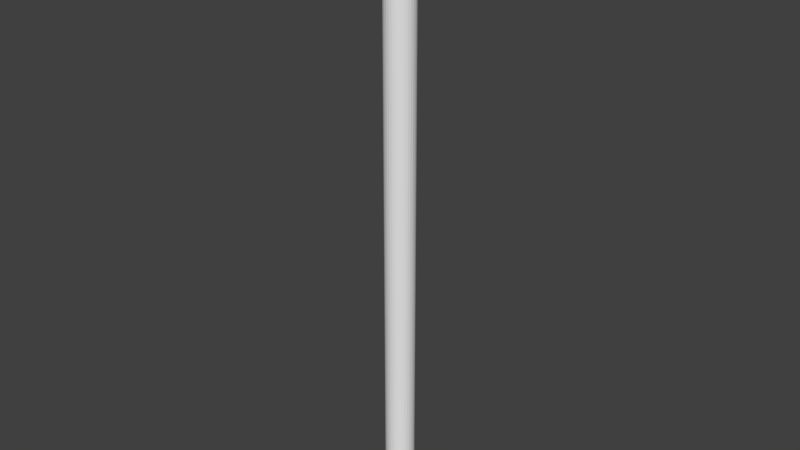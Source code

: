# Source: arrow.blend  (saved by Blender 2.79.0; exported with 4.5.12 LTS)
import bpy
from mathutils import Matrix  # noqa: F401  (used for matrix-valued properties, if any)

bpy.ops.wm.read_factory_settings(use_empty=True)
scene = bpy.context.scene
scene.name = 'Scene'

# ---- collections
col_collection_1 = bpy.data.collections.new('Collection 1'); scene.collection.children.link(col_collection_1)

# ---- world
world_world = bpy.data.worlds.new('World'); scene.world = world_world
world_world.color = (0.05088, 0.05088, 0.05088)
world_world.use_sun_shadow = False
world_world.sun_shadow_jitter_overblur = 0.0
world_world.cycles.sampling_method = 'MANUAL'

# ---- meshes
me_cone = bpy.data.meshes.new('Cone')
me_cone.from_pydata([(0.0, 1.0, -1.0), (0.1951, 0.9808, -1.0), (0.3827, 0.9239, -1.0), (0.5556, 0.8315, -1.0), (0.7071, 0.7071, -1.0), (0.8315, 0.5556, -1.0), (0.9239, 0.3827, -1.0), (0.9808, 0.1951, -1.0), (1.0, 7.55e-08, -1.0), (0.9808, -0.1951, -1.0), (0.9239, -0.3827, -1.0), (0.8315, -0.5556, -1.0), (0.7071, -0.7071, -1.0), (0.5556, -0.8315, -1.0), (0.3827, -0.9239, -1.0), (0.1951, -0.9808, -1.0), (-3.258e-07, -1.0, -1.0), (-0.1951, -0.9808, -1.0), (-0.3827, -0.9239, -1.0), (-0.5556, -0.8315, -1.0), (-0.7071, -0.7071, -1.0), (-0.8315, -0.5556, -1.0), (-0.9239, -0.3827, -1.0), (0.0, 0.0, 1.0), (-0.9808, -0.1951, -1.0), (-1.0, 9.656e-07, -1.0), (-0.9808, 0.1951, -1.0), (-0.9239, 0.3827, -1.0), (-0.8315, 0.5556, -1.0), (-0.7071, 0.7071, -1.0), (-0.5556, 0.8315, -1.0), (-0.3827, 0.9239, -1.0), (-0.1951, 0.9808, -1.0), (0.0, 0.5, -20.0), (0.0, 0.5, 0.0), (0.09755, 0.4904, -20.0), (0.09755, 0.4904, 0.0), (0.1913, 0.4619, -20.0), (0.1913, 0.4619, 0.0), (0.2778, 0.4157, -20.0), (0.2778, 0.4157, 0.0), (0.3536, 0.3536, -20.0), (0.3536, 0.3536, 0.0), (0.4157, 0.2778, -20.0), (0.4157, 0.2778, 0.0), (0.4619, 0.1913, -20.0), (0.4619, 0.1913, 0.0), (0.4904, 0.09755, -20.0), (0.4904, 0.09755, 0.0), (0.5, 3.775e-08, -20.0), (0.5, 3.775e-08, 0.0), (0.4904, -0.09755, -20.0), (0.4904, -0.09755, 0.0), (0.4619, -0.1913, -20.0), (0.4619, -0.1913, 0.0), (0.4157, -0.2778, -20.0), (0.4157, -0.2778, 0.0), (0.3536, -0.3536, -20.0), (0.3536, -0.3536, 0.0), (0.2778, -0.4157, -20.0), (0.2778, -0.4157, 0.0), (0.1913, -0.4619, -20.0), (0.1913, -0.4619, 0.0), (0.09755, -0.4904, -20.0), (0.09755, -0.4904, 0.0), (-1.629e-07, -0.5, -20.0), (-1.629e-07, -0.5, 0.0), (-0.09755, -0.4904, -20.0), (-0.09755, -0.4904, 0.0), (-0.1913, -0.4619, -20.0), (-0.1913, -0.4619, 0.0), (-0.2778, -0.4157, -20.0), (-0.2778, -0.4157, 0.0), (-0.3536, -0.3536, -20.0), (-0.3536, -0.3536, 0.0), (-0.4157, -0.2778, -20.0), (-0.4157, -0.2778, 0.0), (-0.4619, -0.1913, -20.0), (-0.4619, -0.1913, 0.0), (-0.4904, -0.09754, -20.0), (-0.4904, -0.09754, 0.0), (-0.5, 4.828e-07, -20.0), (-0.5, 4.828e-07, 0.0), (-0.4904, 0.09755, -20.0), (-0.4904, 0.09755, 0.0), (-0.4619, 0.1913, -20.0), (-0.4619, 0.1913, 0.0), (-0.4157, 0.2778, -20.0), (-0.4157, 0.2778, 0.0), (-0.3536, 0.3536, -20.0), (-0.3536, 0.3536, 0.0), (-0.2778, 0.4157, -20.0), (-0.2778, 0.4157, 0.0), (-0.1913, 0.4619, -20.0), (-0.1913, 0.4619, 0.0), (-0.09754, 0.4904, -20.0), (-0.09754, 0.4904, 0.0)], [], [(0, 23, 1), (1, 23, 2), (2, 23, 3), (3, 23, 4), (4, 23, 5), (5, 23, 6), (6, 23, 7), (7, 23, 8), (8, 23, 9), (9, 23, 10), (10, 23, 11), (11, 23, 12), (12, 23, 13), (13, 23, 14), (14, 23, 15), (15, 23, 16), (16, 23, 17), (17, 23, 18), (18, 23, 19), (19, 23, 20), (20, 23, 21), (21, 23, 22), (22, 23, 24), (24, 23, 25), (25, 23, 26), (26, 23, 27), (27, 23, 28), (28, 23, 29), (29, 23, 30), (30, 23, 31), (31, 23, 32), (32, 23, 0), (0, 1, 2, 3, 4, 5, 6, 7, 8, 9, 10, 11, 12, 13, 14, 15, 16, 17, 18, 19, 20, 21, 22, 24, 25, 26, 27, 28, 29, 30, 31, 32), (33, 34, 36, 35), (35, 36, 38, 37), (37, 38, 40, 39), (39, 40, 42, 41), (41, 42, 44, 43), (43, 44, 46, 45), (45, 46, 48, 47), (47, 48, 50, 49), (49, 50, 52, 51), (51, 52, 54, 53), (53, 54, 56, 55), (55, 56, 58, 57), (57, 58, 60, 59), (59, 60, 62, 61), (61, 62, 64, 63), (63, 64, 66, 65), (65, 66, 68, 67), (67, 68, 70, 69), (69, 70, 72, 71), (71, 72, 74, 73), (73, 74, 76, 75), (75, 76, 78, 77), (77, 78, 80, 79), (79, 80, 82, 81), (81, 82, 84, 83), (83, 84, 86, 85), (85, 86, 88, 87), (87, 88, 90, 89), (89, 90, 92, 91), (91, 92, 94, 93), (36, 34, 96, 94, 92, 90, 88, 86, 84, 82, 80, 78, 76, 74, 72, 70, 68, 66, 64, 62, 60, 58, 56, 54, 52, 50, 48, 46, 44, 42, 40, 38), (93, 94, 96, 95), (95, 96, 34, 33), (33, 35, 37, 39, 41, 43, 45, 47, 49, 51, 53, 55, 57, 59, 61, 63, 65, 67, 69, 71, 73, 75, 77, 79, 81, 83, 85, 87, 89, 91, 93, 95)])
me_cone.use_remesh_preserve_volume = False
me_cone.use_remesh_preserve_attributes = False
me_cone.use_mirror_vertex_groups = False
me_cone.update()

# ---- objects
ob_cone = bpy.data.objects.new('Cone', me_cone)

# ---- transforms, parenting, visibility, modifiers, constraints
ob_cone.location = (0.0, 0.0, 0.8)
ob_cone.scale = (0.04, 0.04, 0.04)
ob_cone.lineart.crease_threshold = 0.0

# ---- collection membership
col_collection_1.objects.link(ob_cone)

# ---- scene / render settings (as saved in the file)
scene.frame_start = 1; scene.frame_end = 250; scene.frame_set(1)
scene.render.engine = 'BLENDER_EEVEE_NEXT'
scene.render.resolution_percentage = 50
scene.render.dither_intensity = 0.0
scene.cycles.use_denoising = False
scene.cycles.samples = 128
scene.cycles.sampling_pattern = 'TABULATED_SOBOL'
scene.cycles.use_adaptive_sampling = False
scene.cycles.use_light_tree = False
scene.cycles.blur_glossy = 0.0
scene.cycles.sample_clamp_indirect = 0.0
scene.view_settings.view_transform = 'Standard'
bpy.context.view_layer.update()

# ---- added for rendering (the .blend has no active camera and no usable light): camera, sun
cam_auto = bpy.data.cameras.new('AutoCamera')
cam_auto.lens = 50.0
cam_auto.sensor_width = 36.0
cam_auto.clip_end = 1000.0
ob_auto_camera = bpy.data.objects.new('AutoCamera', cam_auto)
scene.collection.objects.link(ob_auto_camera)
ob_auto_camera.location = (0.784206, -0.941048, 1.04737)
ob_auto_camera.rotation_euler = (1.09748, -7.21219e-08, 0.694738)
scene.camera = ob_auto_camera
light_auto_sun = bpy.data.lights.new('AutoSun', 'SUN')
light_auto_sun.energy = 3.0
light_auto_sun.angle = 0.0523599
ob_auto_sun = bpy.data.objects.new('AutoSun', light_auto_sun)
scene.collection.objects.link(ob_auto_sun)
ob_auto_sun.rotation_euler = (0.872665, 0.174533, 0.523599)
bpy.context.view_layer.update()
